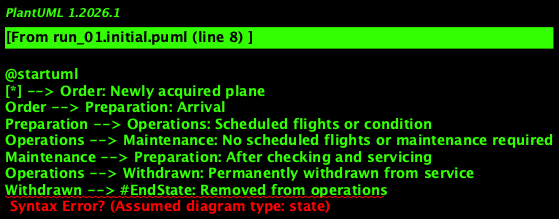

The diagram above was rendered by PlantUML. Its source (embedded in the PNG):
@startuml
[*] --> Order: Newly acquired plane
Order --> Preparation: Arrival
Preparation --> Operations: Scheduled flights or condition
Operations --> Maintenance: No scheduled flights or maintenance required
Maintenance --> Preparation: After checking and servicing
Operations --> Withdrawn: Permanently withdrawn from service
Withdrawn --> #EndState: Removed from operations

@enduml